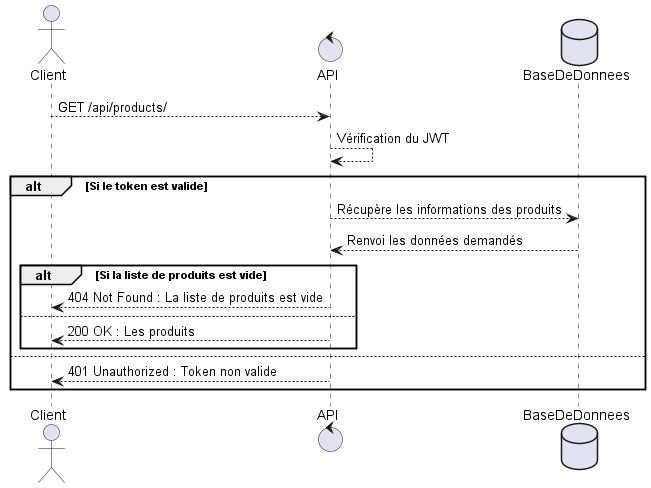

The diagram above was rendered by PlantUML. Its source (embedded in the PNG):
@startuml
actor Client
control API
database BaseDeDonnees

Client --> API : GET /api/products/
API --> API : Vérification du JWT
alt Si le token est valide
  API --> BaseDeDonnees :Récupère les informations des produits
  BaseDeDonnees --> API : Renvoi les données demandés
  alt Si la liste de produits est vide
    API --> Client : 404 Not Found : La liste de produits est vide
  else
    API --> Client : 200 OK : Les produits
  end
else

  API --> Client : 401 Unauthorized : Token non valide
end
@enduml